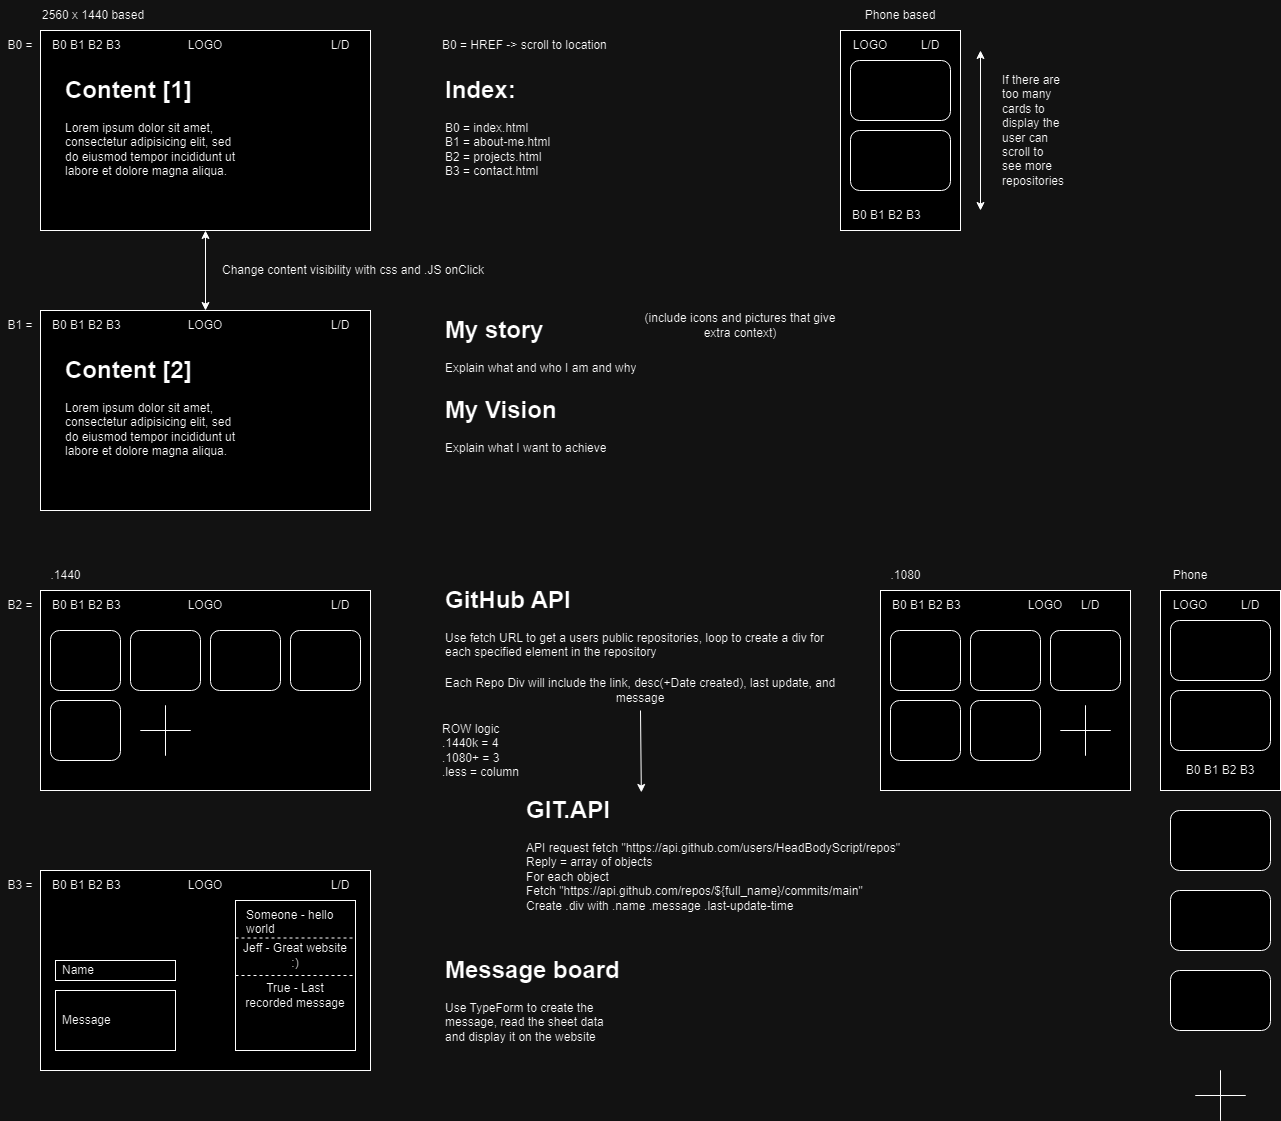

The diagram above was exported from draw.io. Its source (the exported page's mxGraphModel, read from the mxfile embedded in the PNG):
<mxGraphModel dx="1499" dy="666" grid="1" gridSize="10" guides="1" tooltips="1" connect="1" arrows="1" fold="1" page="1" pageScale="1" pageWidth="827" pageHeight="1169" math="0" shadow="0">
  <root>
    <mxCell id="0" />
    <mxCell id="1" parent="0" />
    <mxCell id="_cL9oZAl85TzSNmYk1hJ-1" value="" style="rounded=0;whiteSpace=wrap;html=1;" parent="1" vertex="1">
      <mxGeometry x="40" y="40" width="330" height="200" as="geometry" />
    </mxCell>
    <mxCell id="_cL9oZAl85TzSNmYk1hJ-3" value="LOGO" style="text;html=1;strokeColor=none;fillColor=none;align=center;verticalAlign=middle;whiteSpace=wrap;rounded=0;" parent="1" vertex="1">
      <mxGeometry x="175" y="40" width="60" height="30" as="geometry" />
    </mxCell>
    <mxCell id="_cL9oZAl85TzSNmYk1hJ-9" value="2560 x 1440 based&amp;nbsp;" style="text;html=1;strokeColor=none;fillColor=none;align=left;verticalAlign=middle;whiteSpace=wrap;rounded=0;" parent="1" vertex="1">
      <mxGeometry x="40" y="10" width="330" height="30" as="geometry" />
    </mxCell>
    <mxCell id="_cL9oZAl85TzSNmYk1hJ-10" value="" style="rounded=0;whiteSpace=wrap;html=1;" parent="1" vertex="1">
      <mxGeometry x="40" y="320" width="330" height="200" as="geometry" />
    </mxCell>
    <mxCell id="_cL9oZAl85TzSNmYk1hJ-12" value="LOGO" style="text;html=1;strokeColor=none;fillColor=none;align=center;verticalAlign=middle;whiteSpace=wrap;rounded=0;" parent="1" vertex="1">
      <mxGeometry x="175" y="320" width="60" height="30" as="geometry" />
    </mxCell>
    <mxCell id="_cL9oZAl85TzSNmYk1hJ-18" value="&lt;h1&gt;Content [1]&lt;/h1&gt;&lt;p&gt;Lorem ipsum dolor sit amet, consectetur adipisicing elit, sed do eiusmod tempor incididunt ut labore et dolore magna aliqua.&lt;/p&gt;" style="text;html=1;strokeColor=none;fillColor=none;spacing=5;spacingTop=-20;whiteSpace=wrap;overflow=hidden;rounded=0;" parent="1" vertex="1">
      <mxGeometry x="60" y="80" width="190" height="120" as="geometry" />
    </mxCell>
    <mxCell id="_cL9oZAl85TzSNmYk1hJ-19" value="B0 B1 B2 B3" style="text;html=1;strokeColor=none;fillColor=none;align=left;verticalAlign=middle;whiteSpace=wrap;rounded=0;" parent="1" vertex="1">
      <mxGeometry x="50" y="40" width="130" height="30" as="geometry" />
    </mxCell>
    <mxCell id="_cL9oZAl85TzSNmYk1hJ-20" value="B0&amp;nbsp;=" style="text;html=1;strokeColor=none;fillColor=none;align=center;verticalAlign=middle;whiteSpace=wrap;rounded=0;" parent="1" vertex="1">
      <mxGeometry y="40" width="40" height="30" as="geometry" />
    </mxCell>
    <mxCell id="-XQHXGEhaxEnDuIH05Ak-1" value="B0 B1 B2 B3" style="text;html=1;strokeColor=none;fillColor=none;align=left;verticalAlign=middle;whiteSpace=wrap;rounded=0;" vertex="1" parent="1">
      <mxGeometry x="50" y="320" width="130" height="30" as="geometry" />
    </mxCell>
    <mxCell id="-XQHXGEhaxEnDuIH05Ak-2" value="B0 = HREF -&amp;gt; scroll to location" style="text;html=1;strokeColor=none;fillColor=none;align=left;verticalAlign=middle;whiteSpace=wrap;rounded=0;" vertex="1" parent="1">
      <mxGeometry x="440" y="40" width="280" height="30" as="geometry" />
    </mxCell>
    <mxCell id="-XQHXGEhaxEnDuIH05Ak-3" value="&lt;h1&gt;Index:&lt;/h1&gt;&lt;p&gt;B0 = index.html&lt;br&gt;B1 = about-me.html&lt;br&gt;B2 = projects.html&lt;br&gt;B3 = contact.html&lt;/p&gt;" style="text;html=1;strokeColor=none;fillColor=none;spacing=5;spacingTop=-20;whiteSpace=wrap;overflow=hidden;rounded=0;" vertex="1" parent="1">
      <mxGeometry x="440" y="80" width="400" height="120" as="geometry" />
    </mxCell>
    <mxCell id="-XQHXGEhaxEnDuIH05Ak-4" value="B1 =" style="text;html=1;strokeColor=none;fillColor=none;align=center;verticalAlign=middle;whiteSpace=wrap;rounded=0;" vertex="1" parent="1">
      <mxGeometry y="320" width="40" height="30" as="geometry" />
    </mxCell>
    <mxCell id="-XQHXGEhaxEnDuIH05Ak-5" value="" style="rounded=0;whiteSpace=wrap;html=1;" vertex="1" parent="1">
      <mxGeometry x="40" y="600" width="330" height="200" as="geometry" />
    </mxCell>
    <mxCell id="-XQHXGEhaxEnDuIH05Ak-6" value="LOGO" style="text;html=1;strokeColor=none;fillColor=none;align=center;verticalAlign=middle;whiteSpace=wrap;rounded=0;" vertex="1" parent="1">
      <mxGeometry x="175" y="600" width="60" height="30" as="geometry" />
    </mxCell>
    <mxCell id="-XQHXGEhaxEnDuIH05Ak-7" value="" style="rounded=1;whiteSpace=wrap;html=1;" vertex="1" parent="1">
      <mxGeometry x="50" y="640" width="70" height="60" as="geometry" />
    </mxCell>
    <mxCell id="-XQHXGEhaxEnDuIH05Ak-8" value="" style="rounded=1;whiteSpace=wrap;html=1;" vertex="1" parent="1">
      <mxGeometry x="290" y="640" width="70" height="60" as="geometry" />
    </mxCell>
    <mxCell id="-XQHXGEhaxEnDuIH05Ak-9" value="" style="rounded=1;whiteSpace=wrap;html=1;" vertex="1" parent="1">
      <mxGeometry x="130" y="640" width="70" height="60" as="geometry" />
    </mxCell>
    <mxCell id="-XQHXGEhaxEnDuIH05Ak-10" value="" style="rounded=1;whiteSpace=wrap;html=1;" vertex="1" parent="1">
      <mxGeometry x="210" y="640" width="70" height="60" as="geometry" />
    </mxCell>
    <mxCell id="-XQHXGEhaxEnDuIH05Ak-11" value="" style="rounded=1;whiteSpace=wrap;html=1;" vertex="1" parent="1">
      <mxGeometry x="50" y="710" width="70" height="60" as="geometry" />
    </mxCell>
    <mxCell id="-XQHXGEhaxEnDuIH05Ak-12" value="B0 B1 B2 B3" style="text;html=1;strokeColor=none;fillColor=none;align=left;verticalAlign=middle;whiteSpace=wrap;rounded=0;" vertex="1" parent="1">
      <mxGeometry x="50" y="600" width="130" height="30" as="geometry" />
    </mxCell>
    <mxCell id="-XQHXGEhaxEnDuIH05Ak-13" value="B2&amp;nbsp;=" style="text;html=1;strokeColor=none;fillColor=none;align=center;verticalAlign=middle;whiteSpace=wrap;rounded=0;" vertex="1" parent="1">
      <mxGeometry y="600" width="40" height="30" as="geometry" />
    </mxCell>
    <mxCell id="-XQHXGEhaxEnDuIH05Ak-15" value="" style="shape=cross;whiteSpace=wrap;html=1;size=0;" vertex="1" parent="1">
      <mxGeometry x="140" y="715" width="50" height="50" as="geometry" />
    </mxCell>
    <mxCell id="-XQHXGEhaxEnDuIH05Ak-16" value="" style="rounded=0;whiteSpace=wrap;html=1;" vertex="1" parent="1">
      <mxGeometry x="40" y="880" width="330" height="200" as="geometry" />
    </mxCell>
    <mxCell id="-XQHXGEhaxEnDuIH05Ak-17" value="LOGO" style="text;html=1;strokeColor=none;fillColor=none;align=center;verticalAlign=middle;whiteSpace=wrap;rounded=0;" vertex="1" parent="1">
      <mxGeometry x="175" y="880" width="60" height="30" as="geometry" />
    </mxCell>
    <mxCell id="-XQHXGEhaxEnDuIH05Ak-23" value="B0 B1 B2 B3" style="text;html=1;strokeColor=none;fillColor=none;align=left;verticalAlign=middle;whiteSpace=wrap;rounded=0;" vertex="1" parent="1">
      <mxGeometry x="50" y="880" width="130" height="30" as="geometry" />
    </mxCell>
    <mxCell id="-XQHXGEhaxEnDuIH05Ak-24" value="B3 =" style="text;html=1;strokeColor=none;fillColor=none;align=center;verticalAlign=middle;whiteSpace=wrap;rounded=0;" vertex="1" parent="1">
      <mxGeometry y="880" width="40" height="30" as="geometry" />
    </mxCell>
    <mxCell id="-XQHXGEhaxEnDuIH05Ak-26" value="&lt;h1&gt;GitHub API&lt;/h1&gt;&lt;p&gt;Use fetch URL to get a users public repositories, loop to create a div for each&amp;nbsp;specified element in the repository&lt;/p&gt;" style="text;html=1;strokeColor=none;fillColor=none;spacing=5;spacingTop=-20;whiteSpace=wrap;overflow=hidden;rounded=0;" vertex="1" parent="1">
      <mxGeometry x="440" y="590" width="400" height="120" as="geometry" />
    </mxCell>
    <mxCell id="-XQHXGEhaxEnDuIH05Ak-27" value="" style="endArrow=classic;startArrow=classic;html=1;rounded=0;exitX=0.5;exitY=0;exitDx=0;exitDy=0;entryX=0.5;entryY=1;entryDx=0;entryDy=0;" edge="1" parent="1" source="_cL9oZAl85TzSNmYk1hJ-12" target="_cL9oZAl85TzSNmYk1hJ-1">
      <mxGeometry width="50" height="50" relative="1" as="geometry">
        <mxPoint x="360" y="420" as="sourcePoint" />
        <mxPoint x="230" y="260" as="targetPoint" />
        <Array as="points" />
      </mxGeometry>
    </mxCell>
    <mxCell id="-XQHXGEhaxEnDuIH05Ak-29" value="Change content visibility with css and .JS onClick" style="text;html=1;strokeColor=none;fillColor=none;align=left;verticalAlign=middle;whiteSpace=wrap;rounded=0;" vertex="1" parent="1">
      <mxGeometry x="220" y="260" width="290" height="40" as="geometry" />
    </mxCell>
    <mxCell id="-XQHXGEhaxEnDuIH05Ak-31" value="&lt;h1&gt;Content [2]&lt;/h1&gt;&lt;p&gt;Lorem ipsum dolor sit amet, consectetur adipisicing elit, sed do eiusmod tempor incididunt ut labore et dolore magna aliqua.&lt;/p&gt;" style="text;html=1;strokeColor=none;fillColor=none;spacing=5;spacingTop=-20;whiteSpace=wrap;overflow=hidden;rounded=0;" vertex="1" parent="1">
      <mxGeometry x="60" y="360" width="190" height="120" as="geometry" />
    </mxCell>
    <mxCell id="-XQHXGEhaxEnDuIH05Ak-33" value="L/D" style="text;html=1;strokeColor=none;fillColor=none;align=center;verticalAlign=middle;whiteSpace=wrap;rounded=0;" vertex="1" parent="1">
      <mxGeometry x="310" y="40" width="60" height="30" as="geometry" />
    </mxCell>
    <mxCell id="-XQHXGEhaxEnDuIH05Ak-34" value="L/D" style="text;html=1;strokeColor=none;fillColor=none;align=center;verticalAlign=middle;whiteSpace=wrap;rounded=0;" vertex="1" parent="1">
      <mxGeometry x="310" y="320" width="60" height="30" as="geometry" />
    </mxCell>
    <mxCell id="-XQHXGEhaxEnDuIH05Ak-35" value="L/D" style="text;html=1;strokeColor=none;fillColor=none;align=center;verticalAlign=middle;whiteSpace=wrap;rounded=0;" vertex="1" parent="1">
      <mxGeometry x="310" y="600" width="60" height="30" as="geometry" />
    </mxCell>
    <mxCell id="-XQHXGEhaxEnDuIH05Ak-36" value="L/D" style="text;html=1;strokeColor=none;fillColor=none;align=center;verticalAlign=middle;whiteSpace=wrap;rounded=0;" vertex="1" parent="1">
      <mxGeometry x="310" y="880" width="60" height="30" as="geometry" />
    </mxCell>
    <mxCell id="-XQHXGEhaxEnDuIH05Ak-38" value="&lt;h1&gt;My story&lt;/h1&gt;&lt;p&gt;Explain what and who I am and why&lt;/p&gt;" style="text;html=1;strokeColor=none;fillColor=none;spacing=5;spacingTop=-20;whiteSpace=wrap;overflow=hidden;rounded=0;" vertex="1" parent="1">
      <mxGeometry x="440" y="320" width="300" height="70" as="geometry" />
    </mxCell>
    <mxCell id="-XQHXGEhaxEnDuIH05Ak-39" value="&lt;h1&gt;My Vision&lt;/h1&gt;&lt;p&gt;Explain what I want to achieve&lt;/p&gt;" style="text;html=1;strokeColor=none;fillColor=none;spacing=5;spacingTop=-20;whiteSpace=wrap;overflow=hidden;rounded=0;" vertex="1" parent="1">
      <mxGeometry x="440" y="400" width="190" height="80" as="geometry" />
    </mxCell>
    <mxCell id="-XQHXGEhaxEnDuIH05Ak-40" value="(include icons and pictures that give extra context)" style="text;html=1;strokeColor=none;fillColor=none;align=center;verticalAlign=middle;whiteSpace=wrap;rounded=0;" vertex="1" parent="1">
      <mxGeometry x="640" y="320" width="200" height="30" as="geometry" />
    </mxCell>
    <mxCell id="-XQHXGEhaxEnDuIH05Ak-41" value="Each Repo Div will include the link, desc(+Date created), last update, and message" style="text;html=1;strokeColor=none;fillColor=none;align=center;verticalAlign=middle;whiteSpace=wrap;rounded=0;" vertex="1" parent="1">
      <mxGeometry x="440" y="680" width="400" height="40" as="geometry" />
    </mxCell>
    <mxCell id="-XQHXGEhaxEnDuIH05Ak-43" value="ROW logic&lt;br&gt;.1440k = 4&lt;br&gt;.1080+ = 3&lt;br&gt;.less = column" style="text;html=1;strokeColor=none;fillColor=none;align=left;verticalAlign=middle;whiteSpace=wrap;rounded=0;" vertex="1" parent="1">
      <mxGeometry x="440" y="720" width="400" height="80" as="geometry" />
    </mxCell>
    <mxCell id="-XQHXGEhaxEnDuIH05Ak-48" value="" style="rounded=0;whiteSpace=wrap;html=1;" vertex="1" parent="1">
      <mxGeometry x="840" y="40" width="120" height="200" as="geometry" />
    </mxCell>
    <mxCell id="-XQHXGEhaxEnDuIH05Ak-49" value="" style="rounded=1;whiteSpace=wrap;html=1;" vertex="1" parent="1">
      <mxGeometry x="850" y="70" width="100" height="60" as="geometry" />
    </mxCell>
    <mxCell id="-XQHXGEhaxEnDuIH05Ak-50" value="" style="rounded=1;whiteSpace=wrap;html=1;" vertex="1" parent="1">
      <mxGeometry x="850" y="140" width="100" height="60" as="geometry" />
    </mxCell>
    <mxCell id="-XQHXGEhaxEnDuIH05Ak-51" value="Phone based" style="text;html=1;strokeColor=none;fillColor=none;align=center;verticalAlign=middle;whiteSpace=wrap;rounded=0;" vertex="1" parent="1">
      <mxGeometry x="840" y="10" width="120" height="30" as="geometry" />
    </mxCell>
    <mxCell id="-XQHXGEhaxEnDuIH05Ak-53" value="LOGO" style="text;html=1;strokeColor=none;fillColor=none;align=center;verticalAlign=middle;whiteSpace=wrap;rounded=0;" vertex="1" parent="1">
      <mxGeometry x="840" y="40" width="60" height="30" as="geometry" />
    </mxCell>
    <mxCell id="-XQHXGEhaxEnDuIH05Ak-54" value="L/D" style="text;html=1;strokeColor=none;fillColor=none;align=center;verticalAlign=middle;whiteSpace=wrap;rounded=0;" vertex="1" parent="1">
      <mxGeometry x="900" y="40" width="60" height="30" as="geometry" />
    </mxCell>
    <mxCell id="-XQHXGEhaxEnDuIH05Ak-55" value="B0 B1 B2 B3" style="text;html=1;strokeColor=none;fillColor=none;align=left;verticalAlign=middle;whiteSpace=wrap;rounded=0;" vertex="1" parent="1">
      <mxGeometry x="850" y="210" width="100" height="30" as="geometry" />
    </mxCell>
    <mxCell id="-XQHXGEhaxEnDuIH05Ak-56" value="" style="endArrow=classic;startArrow=classic;html=1;rounded=0;" edge="1" parent="1">
      <mxGeometry width="50" height="50" relative="1" as="geometry">
        <mxPoint x="980" y="220" as="sourcePoint" />
        <mxPoint x="980" y="60" as="targetPoint" />
      </mxGeometry>
    </mxCell>
    <mxCell id="-XQHXGEhaxEnDuIH05Ak-57" value="If there are too many cards to display the user can scroll to see more repositories" style="text;html=1;strokeColor=none;fillColor=none;align=left;verticalAlign=middle;whiteSpace=wrap;rounded=0;" vertex="1" parent="1">
      <mxGeometry x="1000" y="40" width="60" height="200" as="geometry" />
    </mxCell>
    <mxCell id="-XQHXGEhaxEnDuIH05Ak-59" value="" style="rounded=0;whiteSpace=wrap;html=1;" vertex="1" parent="1">
      <mxGeometry x="880" y="600" width="250" height="200" as="geometry" />
    </mxCell>
    <mxCell id="-XQHXGEhaxEnDuIH05Ak-60" value="LOGO" style="text;html=1;strokeColor=none;fillColor=none;align=center;verticalAlign=middle;whiteSpace=wrap;rounded=0;" vertex="1" parent="1">
      <mxGeometry x="1015" y="600" width="60" height="30" as="geometry" />
    </mxCell>
    <mxCell id="-XQHXGEhaxEnDuIH05Ak-61" value="" style="rounded=1;whiteSpace=wrap;html=1;" vertex="1" parent="1">
      <mxGeometry x="890" y="640" width="70" height="60" as="geometry" />
    </mxCell>
    <mxCell id="-XQHXGEhaxEnDuIH05Ak-63" value="" style="rounded=1;whiteSpace=wrap;html=1;" vertex="1" parent="1">
      <mxGeometry x="970" y="640" width="70" height="60" as="geometry" />
    </mxCell>
    <mxCell id="-XQHXGEhaxEnDuIH05Ak-64" value="" style="rounded=1;whiteSpace=wrap;html=1;" vertex="1" parent="1">
      <mxGeometry x="1050" y="640" width="70" height="60" as="geometry" />
    </mxCell>
    <mxCell id="-XQHXGEhaxEnDuIH05Ak-65" value="" style="rounded=1;whiteSpace=wrap;html=1;" vertex="1" parent="1">
      <mxGeometry x="890" y="710" width="70" height="60" as="geometry" />
    </mxCell>
    <mxCell id="-XQHXGEhaxEnDuIH05Ak-66" value="B0 B1 B2 B3" style="text;html=1;strokeColor=none;fillColor=none;align=left;verticalAlign=middle;whiteSpace=wrap;rounded=0;" vertex="1" parent="1">
      <mxGeometry x="890" y="600" width="130" height="30" as="geometry" />
    </mxCell>
    <mxCell id="-XQHXGEhaxEnDuIH05Ak-67" value="" style="shape=cross;whiteSpace=wrap;html=1;size=0;" vertex="1" parent="1">
      <mxGeometry x="1060" y="715" width="50" height="50" as="geometry" />
    </mxCell>
    <mxCell id="-XQHXGEhaxEnDuIH05Ak-68" value="L/D" style="text;html=1;strokeColor=none;fillColor=none;align=center;verticalAlign=middle;whiteSpace=wrap;rounded=0;" vertex="1" parent="1">
      <mxGeometry x="1060" y="600" width="60" height="30" as="geometry" />
    </mxCell>
    <mxCell id="-XQHXGEhaxEnDuIH05Ak-70" value=".1440" style="text;html=1;align=center;verticalAlign=middle;resizable=0;points=[];autosize=1;strokeColor=none;fillColor=none;" vertex="1" parent="1">
      <mxGeometry x="40" y="570" width="50" height="30" as="geometry" />
    </mxCell>
    <mxCell id="-XQHXGEhaxEnDuIH05Ak-71" value=".1080" style="text;html=1;align=center;verticalAlign=middle;resizable=0;points=[];autosize=1;strokeColor=none;fillColor=none;" vertex="1" parent="1">
      <mxGeometry x="880" y="570" width="50" height="30" as="geometry" />
    </mxCell>
    <mxCell id="-XQHXGEhaxEnDuIH05Ak-75" value="" style="rounded=1;whiteSpace=wrap;html=1;" vertex="1" parent="1">
      <mxGeometry x="970" y="710" width="70" height="60" as="geometry" />
    </mxCell>
    <mxCell id="-XQHXGEhaxEnDuIH05Ak-76" value="" style="rounded=0;whiteSpace=wrap;html=1;" vertex="1" parent="1">
      <mxGeometry x="1160" y="600" width="120" height="200" as="geometry" />
    </mxCell>
    <mxCell id="-XQHXGEhaxEnDuIH05Ak-77" value="" style="rounded=1;whiteSpace=wrap;html=1;" vertex="1" parent="1">
      <mxGeometry x="1170" y="630" width="100" height="60" as="geometry" />
    </mxCell>
    <mxCell id="-XQHXGEhaxEnDuIH05Ak-78" value="" style="rounded=1;whiteSpace=wrap;html=1;" vertex="1" parent="1">
      <mxGeometry x="1170" y="700" width="100" height="60" as="geometry" />
    </mxCell>
    <mxCell id="-XQHXGEhaxEnDuIH05Ak-79" value="LOGO" style="text;html=1;strokeColor=none;fillColor=none;align=center;verticalAlign=middle;whiteSpace=wrap;rounded=0;" vertex="1" parent="1">
      <mxGeometry x="1160" y="600" width="60" height="30" as="geometry" />
    </mxCell>
    <mxCell id="-XQHXGEhaxEnDuIH05Ak-80" value="L/D" style="text;html=1;strokeColor=none;fillColor=none;align=center;verticalAlign=middle;whiteSpace=wrap;rounded=0;" vertex="1" parent="1">
      <mxGeometry x="1220" y="600" width="60" height="30" as="geometry" />
    </mxCell>
    <mxCell id="-XQHXGEhaxEnDuIH05Ak-81" value="B0 B1 B2 B3" style="text;html=1;strokeColor=none;fillColor=none;align=center;verticalAlign=middle;whiteSpace=wrap;rounded=0;" vertex="1" parent="1">
      <mxGeometry x="1170" y="765" width="100" height="30" as="geometry" />
    </mxCell>
    <mxCell id="-XQHXGEhaxEnDuIH05Ak-82" value="Phone" style="text;html=1;strokeColor=none;fillColor=none;align=center;verticalAlign=middle;whiteSpace=wrap;rounded=0;" vertex="1" parent="1">
      <mxGeometry x="1160" y="570" width="60" height="30" as="geometry" />
    </mxCell>
    <mxCell id="-XQHXGEhaxEnDuIH05Ak-83" value="" style="rounded=1;whiteSpace=wrap;html=1;" vertex="1" parent="1">
      <mxGeometry x="1170" y="820" width="100" height="60" as="geometry" />
    </mxCell>
    <mxCell id="-XQHXGEhaxEnDuIH05Ak-84" value="" style="rounded=1;whiteSpace=wrap;html=1;" vertex="1" parent="1">
      <mxGeometry x="1170" y="900" width="100" height="60" as="geometry" />
    </mxCell>
    <mxCell id="-XQHXGEhaxEnDuIH05Ak-86" value="" style="rounded=1;whiteSpace=wrap;html=1;" vertex="1" parent="1">
      <mxGeometry x="1170" y="980" width="100" height="60" as="geometry" />
    </mxCell>
    <mxCell id="-XQHXGEhaxEnDuIH05Ak-88" value="" style="shape=cross;whiteSpace=wrap;html=1;size=0;" vertex="1" parent="1">
      <mxGeometry x="1195" y="1080" width="50" height="50" as="geometry" />
    </mxCell>
    <mxCell id="-XQHXGEhaxEnDuIH05Ak-91" value="" style="endArrow=classic;html=1;rounded=0;exitX=0.5;exitY=0;exitDx=0;exitDy=0;entryX=0.521;entryY=0.064;entryDx=0;entryDy=0;entryPerimeter=0;" edge="1" parent="1" source="-XQHXGEhaxEnDuIH05Ak-43">
      <mxGeometry width="50" height="50" relative="1" as="geometry">
        <mxPoint x="600" y="840" as="sourcePoint" />
        <mxPoint x="640.8400000000001" y="801.9200000000001" as="targetPoint" />
      </mxGeometry>
    </mxCell>
    <mxCell id="-XQHXGEhaxEnDuIH05Ak-92" value="&lt;h1&gt;GIT.API&lt;/h1&gt;&lt;p&gt;API request fetch &quot;https://api.github.com/users/HeadBodyScript/repos&quot;&lt;br&gt;Reply = array of objects&lt;br&gt;For each object&lt;br&gt;Fetch &quot;https://api.github.com/repos/${full_name}/commits/main&lt;span style=&quot;background-color: initial;&quot;&gt;&quot;&lt;br&gt;Create .div with .name .message .last-update-time&lt;/span&gt;&lt;/p&gt;" style="text;html=1;strokeColor=none;fillColor=none;spacing=5;spacingTop=-20;whiteSpace=wrap;overflow=hidden;rounded=0;" vertex="1" parent="1">
      <mxGeometry x="521" y="800" width="610" height="280" as="geometry" />
    </mxCell>
    <mxCell id="-XQHXGEhaxEnDuIH05Ak-94" value="" style="rounded=0;whiteSpace=wrap;html=1;" vertex="1" parent="1">
      <mxGeometry x="55" y="1000" width="120" height="60" as="geometry" />
    </mxCell>
    <mxCell id="-XQHXGEhaxEnDuIH05Ak-95" value="" style="rounded=0;whiteSpace=wrap;html=1;" vertex="1" parent="1">
      <mxGeometry x="55" y="970" width="120" height="20" as="geometry" />
    </mxCell>
    <mxCell id="-XQHXGEhaxEnDuIH05Ak-96" value="Name" style="text;html=1;strokeColor=none;fillColor=none;align=left;verticalAlign=middle;whiteSpace=wrap;rounded=0;" vertex="1" parent="1">
      <mxGeometry x="60" y="965" width="60" height="30" as="geometry" />
    </mxCell>
    <mxCell id="-XQHXGEhaxEnDuIH05Ak-97" value="Message" style="text;html=1;strokeColor=none;fillColor=none;align=left;verticalAlign=middle;whiteSpace=wrap;rounded=0;" vertex="1" parent="1">
      <mxGeometry x="60" y="1000" width="110" height="60" as="geometry" />
    </mxCell>
    <mxCell id="-XQHXGEhaxEnDuIH05Ak-98" value="" style="rounded=0;whiteSpace=wrap;html=1;" vertex="1" parent="1">
      <mxGeometry x="235" y="910" width="120" height="150" as="geometry" />
    </mxCell>
    <mxCell id="-XQHXGEhaxEnDuIH05Ak-99" value="Someone - hello world" style="text;strokeColor=none;fillColor=none;align=left;verticalAlign=middle;spacingLeft=4;spacingRight=4;overflow=hidden;points=[[0,0.5],[1,0.5]];portConstraint=eastwest;rotatable=0;whiteSpace=wrap;html=1;" vertex="1" parent="1">
      <mxGeometry x="240" y="915" width="110" height="30" as="geometry" />
    </mxCell>
    <mxCell id="-XQHXGEhaxEnDuIH05Ak-100" value="Jeff - Great website :)" style="text;html=1;strokeColor=none;fillColor=none;align=center;verticalAlign=middle;whiteSpace=wrap;rounded=0;" vertex="1" parent="1">
      <mxGeometry x="240" y="950" width="110" height="30" as="geometry" />
    </mxCell>
    <mxCell id="-XQHXGEhaxEnDuIH05Ak-101" value="" style="endArrow=none;dashed=1;html=1;rounded=0;exitX=0;exitY=0.25;exitDx=0;exitDy=0;entryX=1;entryY=0.25;entryDx=0;entryDy=0;" edge="1" parent="1" source="-XQHXGEhaxEnDuIH05Ak-98" target="-XQHXGEhaxEnDuIH05Ak-98">
      <mxGeometry width="50" height="50" relative="1" as="geometry">
        <mxPoint x="600" y="960" as="sourcePoint" />
        <mxPoint x="650" y="910" as="targetPoint" />
      </mxGeometry>
    </mxCell>
    <mxCell id="-XQHXGEhaxEnDuIH05Ak-102" value="True - Last recorded message" style="text;html=1;strokeColor=none;fillColor=none;align=center;verticalAlign=middle;whiteSpace=wrap;rounded=0;" vertex="1" parent="1">
      <mxGeometry x="240" y="990" width="110" height="30" as="geometry" />
    </mxCell>
    <mxCell id="-XQHXGEhaxEnDuIH05Ak-104" value="" style="endArrow=none;dashed=1;html=1;rounded=0;exitX=0;exitY=0.5;exitDx=0;exitDy=0;entryX=1;entryY=0.5;entryDx=0;entryDy=0;" edge="1" parent="1" source="-XQHXGEhaxEnDuIH05Ak-98" target="-XQHXGEhaxEnDuIH05Ak-98">
      <mxGeometry width="50" height="50" relative="1" as="geometry">
        <mxPoint x="600" y="960" as="sourcePoint" />
        <mxPoint x="650" y="910" as="targetPoint" />
      </mxGeometry>
    </mxCell>
    <mxCell id="-XQHXGEhaxEnDuIH05Ak-106" value="&lt;h1&gt;Message board&lt;/h1&gt;&lt;p&gt;Use TypeForm to create the message, read the sheet data and display it on the website&amp;nbsp;&lt;/p&gt;" style="text;html=1;strokeColor=none;fillColor=none;spacing=5;spacingTop=-20;whiteSpace=wrap;overflow=hidden;rounded=0;" vertex="1" parent="1">
      <mxGeometry x="440" y="960" width="190" height="120" as="geometry" />
    </mxCell>
  </root>
</mxGraphModel>